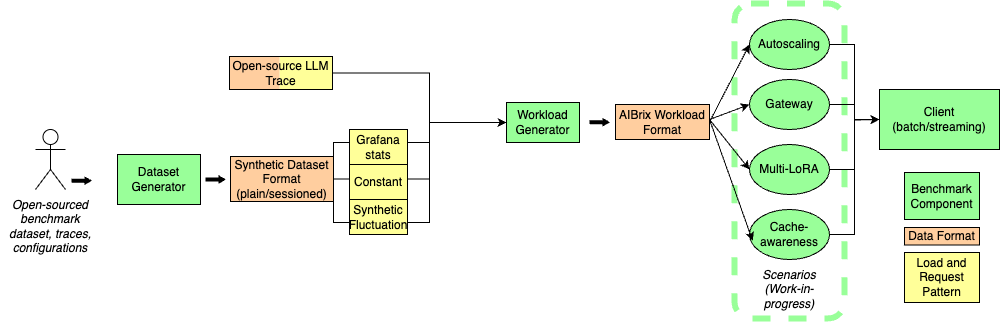

The diagram above was exported from draw.io. Its source (the exported page's mxGraphModel, read from the mxfile embedded in the PNG):
<mxGraphModel dx="2221" dy="841" grid="1" gridSize="10" guides="1" tooltips="1" connect="1" arrows="1" fold="1" page="1" pageScale="1" pageWidth="850" pageHeight="1100" math="0" shadow="0" extFonts="Permanent Marker^https://fonts.googleapis.com/css?family=Permanent+Marker">
  <root>
    <mxCell id="0" />
    <mxCell id="1" parent="0" />
    <mxCell id="YoGTM7gZc05NcHVEGq30-8" value="" style="rounded=1;whiteSpace=wrap;html=1;fillColor=#FFFF99;arcSize=0;strokeColor=none;" vertex="1" parent="1">
      <mxGeometry x="120" y="184" width="53" height="33" as="geometry" />
    </mxCell>
    <mxCell id="YoGTM7gZc05NcHVEGq30-6" value="" style="rounded=1;whiteSpace=wrap;html=1;fillColor=#FFCE9F;arcSize=0;strokeColor=none;" vertex="1" parent="1">
      <mxGeometry x="70" y="184" width="50" height="33" as="geometry" />
    </mxCell>
    <mxCell id="9s0lhLaZzR8taM9g4jl_-28" value="" style="rounded=1;whiteSpace=wrap;html=1;fillColor=none;strokeColor=#99FF99;strokeWidth=6;dashed=1;" parent="1" vertex="1">
      <mxGeometry x="575" y="131" width="110" height="315" as="geometry" />
    </mxCell>
    <mxCell id="9s0lhLaZzR8taM9g4jl_-2" value="Workload Generator" style="rounded=0;whiteSpace=wrap;html=1;fillColor=#99FF99;" parent="1" vertex="1">
      <mxGeometry x="347" y="230" width="73" height="40" as="geometry" />
    </mxCell>
    <mxCell id="9s0lhLaZzR8taM9g4jl_-47" value="" style="edgeStyle=orthogonalEdgeStyle;rounded=0;orthogonalLoop=1;jettySize=auto;html=1;entryX=0;entryY=0.5;entryDx=0;entryDy=0;" parent="1" source="9s0lhLaZzR8taM9g4jl_-4" target="9s0lhLaZzR8taM9g4jl_-2" edge="1">
      <mxGeometry relative="1" as="geometry">
        <Array as="points">
          <mxPoint x="270" y="201" />
          <mxPoint x="270" y="250" />
        </Array>
      </mxGeometry>
    </mxCell>
    <mxCell id="9s0lhLaZzR8taM9g4jl_-4" value="Open-source LLM Trace" style="rounded=1;whiteSpace=wrap;html=1;fillColor=none;arcSize=0;" parent="1" vertex="1">
      <mxGeometry x="70" y="184" width="103" height="33" as="geometry" />
    </mxCell>
    <mxCell id="9s0lhLaZzR8taM9g4jl_-10" value="Client (batch/streaming)" style="rounded=0;whiteSpace=wrap;html=1;fillColor=#99FF99;" parent="1" vertex="1">
      <mxGeometry x="720" y="217" width="120" height="60" as="geometry" />
    </mxCell>
    <mxCell id="9s0lhLaZzR8taM9g4jl_-11" value="Autoscaling" style="ellipse;whiteSpace=wrap;html=1;fillColor=#99FF99;" parent="1" vertex="1">
      <mxGeometry x="590" y="147" width="80" height="50" as="geometry" />
    </mxCell>
    <mxCell id="9s0lhLaZzR8taM9g4jl_-12" value="Gateway" style="ellipse;whiteSpace=wrap;html=1;fillColor=#99FF99;" parent="1" vertex="1">
      <mxGeometry x="590" y="207" width="80" height="50" as="geometry" />
    </mxCell>
    <mxCell id="9s0lhLaZzR8taM9g4jl_-13" value="Multi-LoRA" style="ellipse;whiteSpace=wrap;html=1;fillColor=#99FF99;" parent="1" vertex="1">
      <mxGeometry x="590" y="272" width="80" height="50" as="geometry" />
    </mxCell>
    <mxCell id="9s0lhLaZzR8taM9g4jl_-14" value="Cache-awareness" style="ellipse;whiteSpace=wrap;html=1;fillColor=#99FF99;" parent="1" vertex="1">
      <mxGeometry x="590" y="337" width="80" height="50" as="geometry" />
    </mxCell>
    <mxCell id="9s0lhLaZzR8taM9g4jl_-18" style="edgeStyle=orthogonalEdgeStyle;rounded=0;orthogonalLoop=1;jettySize=auto;html=1;exitX=1;exitY=0.5;exitDx=0;exitDy=0;entryX=0;entryY=0.5;entryDx=0;entryDy=0;" parent="1" source="9s0lhLaZzR8taM9g4jl_-11" target="9s0lhLaZzR8taM9g4jl_-10" edge="1">
      <mxGeometry relative="1" as="geometry">
        <mxPoint x="320" y="175" as="sourcePoint" />
        <mxPoint x="400" y="257" as="targetPoint" />
      </mxGeometry>
    </mxCell>
    <mxCell id="9s0lhLaZzR8taM9g4jl_-19" style="edgeStyle=orthogonalEdgeStyle;rounded=0;orthogonalLoop=1;jettySize=auto;html=1;exitX=1;exitY=0.5;exitDx=0;exitDy=0;" parent="1" source="9s0lhLaZzR8taM9g4jl_-12" edge="1">
      <mxGeometry relative="1" as="geometry">
        <mxPoint x="680" y="182" as="sourcePoint" />
        <mxPoint x="720" y="247" as="targetPoint" />
      </mxGeometry>
    </mxCell>
    <mxCell id="9s0lhLaZzR8taM9g4jl_-20" style="edgeStyle=orthogonalEdgeStyle;rounded=0;orthogonalLoop=1;jettySize=auto;html=1;exitX=1;exitY=0.5;exitDx=0;exitDy=0;entryX=0;entryY=0.5;entryDx=0;entryDy=0;" parent="1" source="9s0lhLaZzR8taM9g4jl_-13" target="9s0lhLaZzR8taM9g4jl_-10" edge="1">
      <mxGeometry relative="1" as="geometry">
        <mxPoint x="680" y="182" as="sourcePoint" />
        <mxPoint x="730" y="257" as="targetPoint" />
      </mxGeometry>
    </mxCell>
    <mxCell id="9s0lhLaZzR8taM9g4jl_-21" style="edgeStyle=orthogonalEdgeStyle;rounded=0;orthogonalLoop=1;jettySize=auto;html=1;exitX=1;exitY=0.5;exitDx=0;exitDy=0;" parent="1" source="9s0lhLaZzR8taM9g4jl_-14" edge="1">
      <mxGeometry relative="1" as="geometry">
        <mxPoint x="665.0000000000009" y="362" as="sourcePoint" />
        <mxPoint x="720" y="247" as="targetPoint" />
        <Array as="points">
          <mxPoint x="695" y="362" />
          <mxPoint x="695" y="247" />
        </Array>
      </mxGeometry>
    </mxCell>
    <mxCell id="9s0lhLaZzR8taM9g4jl_-23" value="AIBrix Workload Format" style="rounded=1;whiteSpace=wrap;html=1;fillColor=#FFCE9F;arcSize=0;" parent="1" vertex="1">
      <mxGeometry x="456" y="232" width="94" height="35" as="geometry" />
    </mxCell>
    <mxCell id="9s0lhLaZzR8taM9g4jl_-24" value="" style="endArrow=classic;html=1;rounded=0;entryX=0;entryY=0.5;entryDx=0;entryDy=0;exitX=1;exitY=0.5;exitDx=0;exitDy=0;" parent="1" source="9s0lhLaZzR8taM9g4jl_-23" target="9s0lhLaZzR8taM9g4jl_-11" edge="1">
      <mxGeometry width="50" height="50" relative="1" as="geometry">
        <mxPoint x="450" y="437" as="sourcePoint" />
        <mxPoint x="500" y="387" as="targetPoint" />
      </mxGeometry>
    </mxCell>
    <mxCell id="9s0lhLaZzR8taM9g4jl_-25" value="" style="endArrow=classic;html=1;rounded=0;entryX=0;entryY=0.5;entryDx=0;entryDy=0;" parent="1" target="9s0lhLaZzR8taM9g4jl_-12" edge="1">
      <mxGeometry width="50" height="50" relative="1" as="geometry">
        <mxPoint x="550" y="247" as="sourcePoint" />
        <mxPoint x="600" y="182" as="targetPoint" />
      </mxGeometry>
    </mxCell>
    <mxCell id="9s0lhLaZzR8taM9g4jl_-26" value="" style="endArrow=classic;html=1;rounded=0;entryX=0;entryY=0.5;entryDx=0;entryDy=0;" parent="1" target="9s0lhLaZzR8taM9g4jl_-13" edge="1">
      <mxGeometry width="50" height="50" relative="1" as="geometry">
        <mxPoint x="550" y="247" as="sourcePoint" />
        <mxPoint x="600" y="242" as="targetPoint" />
      </mxGeometry>
    </mxCell>
    <mxCell id="9s0lhLaZzR8taM9g4jl_-27" value="" style="endArrow=classic;html=1;rounded=0;entryX=0.04;entryY=0.628;entryDx=0;entryDy=0;entryPerimeter=0;" parent="1" target="9s0lhLaZzR8taM9g4jl_-14" edge="1">
      <mxGeometry width="50" height="50" relative="1" as="geometry">
        <mxPoint x="550" y="247" as="sourcePoint" />
        <mxPoint x="600" y="307" as="targetPoint" />
      </mxGeometry>
    </mxCell>
    <mxCell id="9s0lhLaZzR8taM9g4jl_-39" value="" style="shape=flexArrow;endArrow=classic;html=1;rounded=0;fillColor=#000000;endWidth=3.154432132963989;endSize=1.7065789473684212;width=3.0263157894736845;" parent="1" edge="1">
      <mxGeometry width="50" height="50" relative="1" as="geometry">
        <mxPoint x="430" y="249.74" as="sourcePoint" />
        <mxPoint x="450" y="249.74" as="targetPoint" />
      </mxGeometry>
    </mxCell>
    <mxCell id="9s0lhLaZzR8taM9g4jl_-42" value="Benchmark Component" style="rounded=0;whiteSpace=wrap;html=1;fillColor=#99FF99;" parent="1" vertex="1">
      <mxGeometry x="745" y="300" width="75" height="47" as="geometry" />
    </mxCell>
    <mxCell id="9s0lhLaZzR8taM9g4jl_-43" value="Data Format" style="rounded=1;whiteSpace=wrap;html=1;fillColor=#FFCE9F;arcSize=0;" parent="1" vertex="1">
      <mxGeometry x="745" y="355" width="75" height="17.5" as="geometry" />
    </mxCell>
    <mxCell id="9s0lhLaZzR8taM9g4jl_-45" value="Scenarios (Work-in-progress)" style="rounded=0;whiteSpace=wrap;strokeColor=none;fontStyle=2" parent="1" vertex="1">
      <mxGeometry x="590" y="410" width="80" height="13" as="geometry" />
    </mxCell>
    <mxCell id="YoGTM7gZc05NcHVEGq30-9" value="" style="group" vertex="1" connectable="0" parent="1">
      <mxGeometry x="-159" y="257" width="333" height="103" as="geometry" />
    </mxCell>
    <mxCell id="9s0lhLaZzR8taM9g4jl_-8" value="&lt;span style=&quot;color: rgb(0, 0, 0); font-family: Helvetica; font-size: 12px; font-style: normal; font-variant-ligatures: normal; font-variant-caps: normal; font-weight: 400; letter-spacing: normal; orphans: 2; text-align: center; text-indent: 0px; text-transform: none; widows: 2; word-spacing: 0px; -webkit-text-stroke-width: 0px; white-space: normal; text-decoration-thickness: initial; text-decoration-style: initial; text-decoration-color: initial; float: none; display: inline !important;&quot;&gt;Synthetic Dataset Format (plain/sessioned)&lt;/span&gt;" style="rounded=1;whiteSpace=wrap;html=1;fillColor=#FFCE9F;arcSize=0;" parent="YoGTM7gZc05NcHVEGq30-9" vertex="1">
      <mxGeometry x="230" y="27" width="103" height="45" as="geometry" />
    </mxCell>
    <mxCell id="9s0lhLaZzR8taM9g4jl_-38" value="" style="shape=flexArrow;endArrow=classic;html=1;rounded=0;fillColor=#000000;endWidth=3.154432132963989;endSize=1.7065789473684212;width=3.0263157894736845;" parent="YoGTM7gZc05NcHVEGq30-9" edge="1">
      <mxGeometry width="50" height="50" relative="1" as="geometry">
        <mxPoint x="205" y="50" as="sourcePoint" />
        <mxPoint x="225" y="50" as="targetPoint" />
      </mxGeometry>
    </mxCell>
    <mxCell id="9s0lhLaZzR8taM9g4jl_-9" value="Dataset Generator" style="rounded=0;whiteSpace=wrap;html=1;fillColor=#99FF99;" parent="YoGTM7gZc05NcHVEGq30-9" vertex="1">
      <mxGeometry x="117" y="25" width="83" height="50" as="geometry" />
    </mxCell>
    <mxCell id="9s0lhLaZzR8taM9g4jl_-31" value="" style="shape=umlActor;verticalLabelPosition=bottom;verticalAlign=top;html=1;outlineConnect=0;" parent="YoGTM7gZc05NcHVEGq30-9" vertex="1">
      <mxGeometry x="35" width="30" height="60" as="geometry" />
    </mxCell>
    <mxCell id="9s0lhLaZzR8taM9g4jl_-36" value="Open-sourced benchmark dataset, traces, configurations" style="rounded=0;whiteSpace=wrap;strokeColor=none;fontStyle=2" parent="YoGTM7gZc05NcHVEGq30-9" vertex="1">
      <mxGeometry y="90" width="100" height="13" as="geometry" />
    </mxCell>
    <mxCell id="9s0lhLaZzR8taM9g4jl_-41" value="" style="shape=flexArrow;endArrow=classic;html=1;rounded=0;fillColor=#000000;endWidth=3.154432132963989;endSize=1.7065789473684212;width=3.0263157894736845;" parent="YoGTM7gZc05NcHVEGq30-9" edge="1">
      <mxGeometry width="50" height="50" relative="1" as="geometry">
        <mxPoint x="71" y="51.170000000000016" as="sourcePoint" />
        <mxPoint x="91" y="51.170000000000016" as="targetPoint" />
      </mxGeometry>
    </mxCell>
    <mxCell id="YoGTM7gZc05NcHVEGq30-10" value="" style="edgeStyle=orthogonalEdgeStyle;rounded=0;orthogonalLoop=1;jettySize=auto;html=1;entryX=0;entryY=0.5;entryDx=0;entryDy=0;exitX=1;exitY=0.5;exitDx=0;exitDy=0;" edge="1" parent="1" source="9s0lhLaZzR8taM9g4jl_-8" target="9s0lhLaZzR8taM9g4jl_-2">
      <mxGeometry relative="1" as="geometry">
        <mxPoint x="183" y="211" as="sourcePoint" />
        <mxPoint x="357" y="260" as="targetPoint" />
        <Array as="points">
          <mxPoint x="174" y="270" />
          <mxPoint x="270" y="270" />
          <mxPoint x="270" y="250" />
        </Array>
      </mxGeometry>
    </mxCell>
    <mxCell id="YoGTM7gZc05NcHVEGq30-5" value="Grafana stats" style="rounded=1;whiteSpace=wrap;html=1;fillColor=#FFFF99;arcSize=0;" vertex="1" parent="1">
      <mxGeometry x="190" y="257" width="58" height="35" as="geometry" />
    </mxCell>
    <mxCell id="YoGTM7gZc05NcHVEGq30-12" value="" style="edgeStyle=orthogonalEdgeStyle;rounded=0;orthogonalLoop=1;jettySize=auto;html=1;entryX=0;entryY=0.5;entryDx=0;entryDy=0;exitX=1;exitY=0.5;exitDx=0;exitDy=0;" edge="1" parent="1" source="9s0lhLaZzR8taM9g4jl_-8" target="9s0lhLaZzR8taM9g4jl_-2">
      <mxGeometry relative="1" as="geometry">
        <mxPoint x="170" y="300" as="sourcePoint" />
        <mxPoint x="357" y="260" as="targetPoint" />
        <Array as="points">
          <mxPoint x="270" y="307" />
          <mxPoint x="270" y="250" />
        </Array>
      </mxGeometry>
    </mxCell>
    <mxCell id="YoGTM7gZc05NcHVEGq30-11" value="Constant" style="rounded=1;whiteSpace=wrap;html=1;fillColor=#FFFF99;arcSize=0;" vertex="1" parent="1">
      <mxGeometry x="190" y="292" width="58" height="35" as="geometry" />
    </mxCell>
    <mxCell id="YoGTM7gZc05NcHVEGq30-14" value="" style="edgeStyle=orthogonalEdgeStyle;rounded=0;orthogonalLoop=1;jettySize=auto;html=1;entryX=0;entryY=0.5;entryDx=0;entryDy=0;exitX=1;exitY=0.5;exitDx=0;exitDy=0;" edge="1" parent="1" source="9s0lhLaZzR8taM9g4jl_-8" target="9s0lhLaZzR8taM9g4jl_-2">
      <mxGeometry relative="1" as="geometry">
        <mxPoint x="184" y="317" as="sourcePoint" />
        <mxPoint x="357" y="260" as="targetPoint" />
        <Array as="points">
          <mxPoint x="174" y="350" />
          <mxPoint x="270" y="350" />
          <mxPoint x="270" y="250" />
        </Array>
      </mxGeometry>
    </mxCell>
    <mxCell id="YoGTM7gZc05NcHVEGq30-13" value="Synthetic Fluctuation" style="rounded=1;whiteSpace=wrap;html=1;fillColor=#FFFF99;arcSize=0;" vertex="1" parent="1">
      <mxGeometry x="190" y="327" width="58" height="35" as="geometry" />
    </mxCell>
    <mxCell id="YoGTM7gZc05NcHVEGq30-15" value="Load and Request Pattern" style="rounded=1;whiteSpace=wrap;html=1;fillColor=#FFFF99;arcSize=0;" vertex="1" parent="1">
      <mxGeometry x="745" y="380" width="75" height="50" as="geometry" />
    </mxCell>
  </root>
</mxGraphModel>